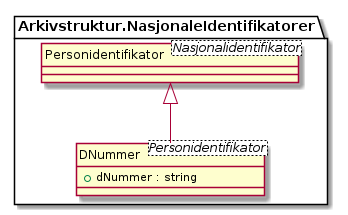

The diagram above was rendered by PlantUML. Its source (embedded in the PNG):
@startuml
skinparam nodesep 100
hide circle
class Arkivstruktur.NasjonaleIdentifikatorer.DNummer <Personidentifikator> {
  +dNummer : string
}
class Arkivstruktur.NasjonaleIdentifikatorer.Personidentifikator <Nasjonalidentifikator> {
}
Arkivstruktur.NasjonaleIdentifikatorer.Personidentifikator <|-- Arkivstruktur.NasjonaleIdentifikatorer.DNummer
@enduml